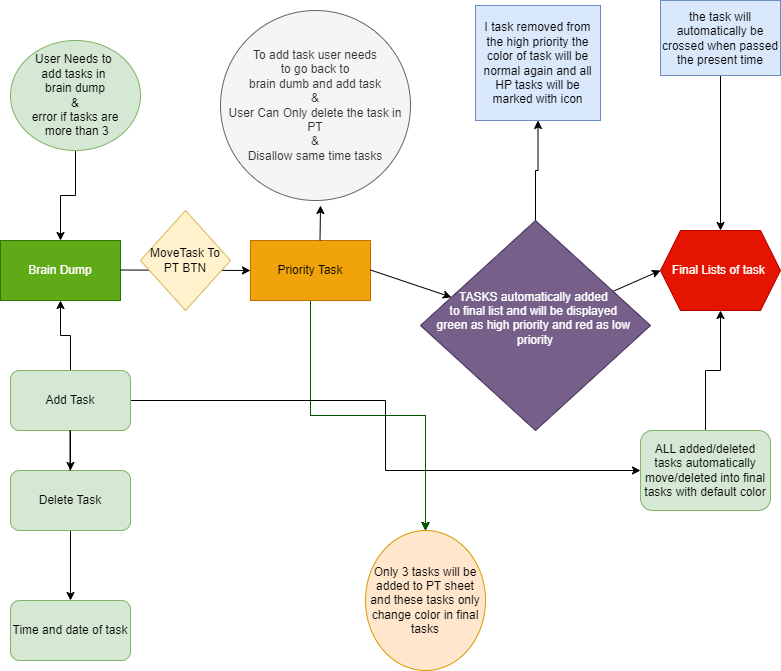

The diagram above was exported from draw.io. Its source (the exported page's mxGraphModel, read from the mxfile embedded in the PNG):
<mxGraphModel dx="1050" dy="1630" grid="1" gridSize="10" guides="1" tooltips="1" connect="1" arrows="1" fold="1" page="1" pageScale="1" pageWidth="850" pageHeight="1100" math="0" shadow="0">
  <root>
    <mxCell id="0" />
    <mxCell id="1" parent="0" />
    <mxCell id="reML-al3Xp4YOOEmA1yM-1" value="Brain Dump" style="rounded=0;whiteSpace=wrap;html=1;fillColor=#60a917;fontColor=#ffffff;strokeColor=#2D7600;" vertex="1" parent="1">
      <mxGeometry y="180" width="120" height="60" as="geometry" />
    </mxCell>
    <mxCell id="reML-al3Xp4YOOEmA1yM-6" value="" style="endArrow=classic;html=1;rounded=0;" edge="1" parent="1">
      <mxGeometry width="50" height="50" relative="1" as="geometry">
        <mxPoint x="120" y="209.5" as="sourcePoint" />
        <mxPoint x="250" y="210" as="targetPoint" />
      </mxGeometry>
    </mxCell>
    <mxCell id="reML-al3Xp4YOOEmA1yM-39" value="" style="edgeStyle=orthogonalEdgeStyle;rounded=0;orthogonalLoop=1;jettySize=auto;html=1;" edge="1" parent="1" source="reML-al3Xp4YOOEmA1yM-12" target="reML-al3Xp4YOOEmA1yM-1">
      <mxGeometry relative="1" as="geometry" />
    </mxCell>
    <mxCell id="reML-al3Xp4YOOEmA1yM-12" value="&lt;span style=&quot;text-wrap: nowrap;&quot;&gt;User Needs to&amp;nbsp;&lt;/span&gt;&lt;div&gt;&lt;span style=&quot;text-wrap: nowrap;&quot;&gt;add&amp;nbsp;&lt;/span&gt;&lt;span style=&quot;text-wrap: nowrap; background-color: initial;&quot;&gt;tasks in&amp;nbsp;&lt;/span&gt;&lt;div&gt;&lt;span style=&quot;text-wrap: nowrap;&quot;&gt;brain dump&lt;/span&gt;&lt;/div&gt;&lt;div&gt;&lt;span style=&quot;text-wrap: nowrap;&quot;&gt;&amp;amp;&lt;/span&gt;&lt;/div&gt;&lt;div&gt;&lt;span style=&quot;text-wrap: nowrap;&quot;&gt;error if tasks are&lt;/span&gt;&lt;/div&gt;&lt;div&gt;&lt;span style=&quot;text-wrap: nowrap;&quot;&gt;&amp;nbsp;more than 3&lt;/span&gt;&lt;/div&gt;&lt;/div&gt;" style="ellipse;whiteSpace=wrap;html=1;fillColor=#d5e8d4;strokeColor=#82b366;" vertex="1" parent="1">
      <mxGeometry x="10" y="-20" width="130" height="110" as="geometry" />
    </mxCell>
    <mxCell id="reML-al3Xp4YOOEmA1yM-22" value="" style="edgeStyle=orthogonalEdgeStyle;rounded=0;orthogonalLoop=1;jettySize=auto;html=1;" edge="1" parent="1" source="reML-al3Xp4YOOEmA1yM-13" target="reML-al3Xp4YOOEmA1yM-14">
      <mxGeometry relative="1" as="geometry" />
    </mxCell>
    <mxCell id="reML-al3Xp4YOOEmA1yM-42" value="" style="edgeStyle=orthogonalEdgeStyle;rounded=0;orthogonalLoop=1;jettySize=auto;html=1;" edge="1" parent="1" source="reML-al3Xp4YOOEmA1yM-13" target="reML-al3Xp4YOOEmA1yM-1">
      <mxGeometry relative="1" as="geometry" />
    </mxCell>
    <mxCell id="reML-al3Xp4YOOEmA1yM-59" value="" style="edgeStyle=orthogonalEdgeStyle;rounded=0;orthogonalLoop=1;jettySize=auto;html=1;" edge="1" parent="1" source="reML-al3Xp4YOOEmA1yM-13" target="reML-al3Xp4YOOEmA1yM-58">
      <mxGeometry relative="1" as="geometry" />
    </mxCell>
    <mxCell id="reML-al3Xp4YOOEmA1yM-13" value="Add Task" style="rounded=1;whiteSpace=wrap;html=1;fillColor=#d5e8d4;strokeColor=#82b366;" vertex="1" parent="1">
      <mxGeometry x="10" y="310" width="120" height="60" as="geometry" />
    </mxCell>
    <mxCell id="reML-al3Xp4YOOEmA1yM-49" value="" style="edgeStyle=orthogonalEdgeStyle;rounded=0;orthogonalLoop=1;jettySize=auto;html=1;" edge="1" parent="1" source="reML-al3Xp4YOOEmA1yM-14" target="reML-al3Xp4YOOEmA1yM-48">
      <mxGeometry relative="1" as="geometry" />
    </mxCell>
    <mxCell id="reML-al3Xp4YOOEmA1yM-14" value="Delete Task" style="rounded=1;whiteSpace=wrap;html=1;fillColor=#d5e8d4;strokeColor=#82b366;" vertex="1" parent="1">
      <mxGeometry x="10" y="410" width="120" height="60" as="geometry" />
    </mxCell>
    <mxCell id="reML-al3Xp4YOOEmA1yM-16" value="" style="endArrow=none;html=1;rounded=0;" edge="1" parent="1">
      <mxGeometry width="50" height="50" relative="1" as="geometry">
        <mxPoint x="69.5" y="410" as="sourcePoint" />
        <mxPoint x="69.5" y="370" as="targetPoint" />
      </mxGeometry>
    </mxCell>
    <mxCell id="reML-al3Xp4YOOEmA1yM-44" value="" style="edgeStyle=orthogonalEdgeStyle;rounded=0;orthogonalLoop=1;jettySize=auto;html=1;" edge="1" parent="1" source="reML-al3Xp4YOOEmA1yM-19" target="reML-al3Xp4YOOEmA1yM-43">
      <mxGeometry relative="1" as="geometry" />
    </mxCell>
    <mxCell id="reML-al3Xp4YOOEmA1yM-45" value="" style="edgeStyle=orthogonalEdgeStyle;rounded=0;orthogonalLoop=1;jettySize=auto;html=1;" edge="1" parent="1" source="reML-al3Xp4YOOEmA1yM-19" target="reML-al3Xp4YOOEmA1yM-43">
      <mxGeometry relative="1" as="geometry" />
    </mxCell>
    <mxCell id="reML-al3Xp4YOOEmA1yM-46" value="" style="edgeStyle=orthogonalEdgeStyle;rounded=0;orthogonalLoop=1;jettySize=auto;html=1;fillColor=#008a00;strokeColor=#005700;" edge="1" parent="1" source="reML-al3Xp4YOOEmA1yM-19" target="reML-al3Xp4YOOEmA1yM-43">
      <mxGeometry relative="1" as="geometry" />
    </mxCell>
    <mxCell id="reML-al3Xp4YOOEmA1yM-19" value="Priority Task" style="rounded=0;whiteSpace=wrap;html=1;fillColor=#f0a30a;fontColor=#000000;strokeColor=#BD7000;" vertex="1" parent="1">
      <mxGeometry x="250" y="180" width="120" height="60" as="geometry" />
    </mxCell>
    <mxCell id="reML-al3Xp4YOOEmA1yM-21" value="&lt;div&gt;To add task user needs&lt;/div&gt;&lt;div&gt;&amp;nbsp;to go back to&amp;nbsp;&lt;/div&gt;&lt;div&gt;brain dumb and add task&lt;br&gt;&lt;/div&gt;&lt;div&gt;&amp;amp;&lt;/div&gt;User Can Only delete the task in PT&lt;div&gt;&amp;amp;&lt;/div&gt;&lt;div&gt;Disallow same time tasks&lt;/div&gt;" style="ellipse;whiteSpace=wrap;html=1;aspect=fixed;fillColor=#f5f5f5;fontColor=#333333;strokeColor=#666666;" vertex="1" parent="1">
      <mxGeometry x="220" y="-50" width="190" height="190" as="geometry" />
    </mxCell>
    <mxCell id="reML-al3Xp4YOOEmA1yM-27" value="" style="endArrow=classic;html=1;rounded=0;" edge="1" parent="1">
      <mxGeometry width="50" height="50" relative="1" as="geometry">
        <mxPoint x="319.5" y="180" as="sourcePoint" />
        <mxPoint x="320" y="145" as="targetPoint" />
      </mxGeometry>
    </mxCell>
    <mxCell id="reML-al3Xp4YOOEmA1yM-28" value="" style="endArrow=classic;html=1;rounded=0;entryX=0;entryY=0.5;entryDx=0;entryDy=0;" edge="1" parent="1" source="reML-al3Xp4YOOEmA1yM-50" target="reML-al3Xp4YOOEmA1yM-30">
      <mxGeometry width="50" height="50" relative="1" as="geometry">
        <mxPoint x="370" y="209.5" as="sourcePoint" />
        <mxPoint x="500" y="210" as="targetPoint" />
      </mxGeometry>
    </mxCell>
    <mxCell id="reML-al3Xp4YOOEmA1yM-30" value="Final Lists of task&amp;nbsp;" style="shape=hexagon;perimeter=hexagonPerimeter2;whiteSpace=wrap;html=1;fixedSize=1;fillColor=#e51400;fontColor=#ffffff;strokeColor=#B20000;" vertex="1" parent="1">
      <mxGeometry x="660" y="170" width="120" height="80" as="geometry" />
    </mxCell>
    <mxCell id="reML-al3Xp4YOOEmA1yM-43" value="Only 3 tasks will be added to PT sheet and these tasks only change color in final tasks" style="ellipse;whiteSpace=wrap;html=1;rounded=0;fillColor=#ffe6cc;strokeColor=#d79b00;" vertex="1" parent="1">
      <mxGeometry x="365" y="470" width="120" height="140" as="geometry" />
    </mxCell>
    <mxCell id="reML-al3Xp4YOOEmA1yM-47" value="MoveTask To PT BTN" style="rhombus;whiteSpace=wrap;html=1;fillColor=#fff2cc;strokeColor=#d6b656;" vertex="1" parent="1">
      <mxGeometry x="140" y="150" width="90" height="100" as="geometry" />
    </mxCell>
    <mxCell id="reML-al3Xp4YOOEmA1yM-48" value="Time and date of task" style="rounded=1;whiteSpace=wrap;html=1;fillColor=#d5e8d4;strokeColor=#82b366;" vertex="1" parent="1">
      <mxGeometry x="10" y="540" width="120" height="60" as="geometry" />
    </mxCell>
    <mxCell id="reML-al3Xp4YOOEmA1yM-51" value="" style="endArrow=classic;html=1;rounded=0;" edge="1" parent="1" target="reML-al3Xp4YOOEmA1yM-50">
      <mxGeometry width="50" height="50" relative="1" as="geometry">
        <mxPoint x="370" y="209.5" as="sourcePoint" />
        <mxPoint x="500" y="210" as="targetPoint" />
      </mxGeometry>
    </mxCell>
    <mxCell id="reML-al3Xp4YOOEmA1yM-57" value="" style="edgeStyle=orthogonalEdgeStyle;rounded=0;orthogonalLoop=1;jettySize=auto;html=1;" edge="1" parent="1" source="reML-al3Xp4YOOEmA1yM-50" target="reML-al3Xp4YOOEmA1yM-56">
      <mxGeometry relative="1" as="geometry" />
    </mxCell>
    <mxCell id="reML-al3Xp4YOOEmA1yM-50" value="TASKS automatically added&amp;nbsp;&lt;div&gt;to final list and will be displayed&amp;nbsp;&lt;/div&gt;&lt;div&gt;green as high priority and red as low&amp;nbsp;&lt;/div&gt;&lt;div&gt;priority&lt;div&gt;&lt;br&gt;&lt;/div&gt;&lt;/div&gt;" style="rhombus;whiteSpace=wrap;html=1;fillColor=#76608a;fontColor=#ffffff;strokeColor=#432D57;" vertex="1" parent="1">
      <mxGeometry x="420" y="160" width="230" height="210" as="geometry" />
    </mxCell>
    <mxCell id="reML-al3Xp4YOOEmA1yM-54" value="" style="edgeStyle=orthogonalEdgeStyle;rounded=0;orthogonalLoop=1;jettySize=auto;html=1;" edge="1" parent="1" source="reML-al3Xp4YOOEmA1yM-52" target="reML-al3Xp4YOOEmA1yM-30">
      <mxGeometry relative="1" as="geometry" />
    </mxCell>
    <mxCell id="reML-al3Xp4YOOEmA1yM-52" value="the task will automatically be crossed when passed the present time" style="whiteSpace=wrap;html=1;fillColor=#dae8fc;strokeColor=#6c8ebf;" vertex="1" parent="1">
      <mxGeometry x="660" y="-60" width="120" height="75" as="geometry" />
    </mxCell>
    <mxCell id="reML-al3Xp4YOOEmA1yM-56" value="I task removed from the high priority the color of task will be normal again and all HP tasks will be marked with icon" style="whiteSpace=wrap;html=1;fillColor=#dae8fc;strokeColor=#6c8ebf;" vertex="1" parent="1">
      <mxGeometry x="475" y="-55" width="125" height="115" as="geometry" />
    </mxCell>
    <mxCell id="reML-al3Xp4YOOEmA1yM-61" value="" style="edgeStyle=orthogonalEdgeStyle;rounded=0;orthogonalLoop=1;jettySize=auto;html=1;entryX=0.5;entryY=1;entryDx=0;entryDy=0;" edge="1" parent="1" source="reML-al3Xp4YOOEmA1yM-58" target="reML-al3Xp4YOOEmA1yM-30">
      <mxGeometry relative="1" as="geometry">
        <mxPoint x="730" y="310" as="targetPoint" />
      </mxGeometry>
    </mxCell>
    <mxCell id="reML-al3Xp4YOOEmA1yM-58" value="ALL added/deleted tasks automatically move/deleted into final tasks with default color" style="whiteSpace=wrap;html=1;fillColor=#d5e8d4;strokeColor=#82b366;rounded=1;" vertex="1" parent="1">
      <mxGeometry x="640" y="370" width="130" height="80" as="geometry" />
    </mxCell>
  </root>
</mxGraphModel>